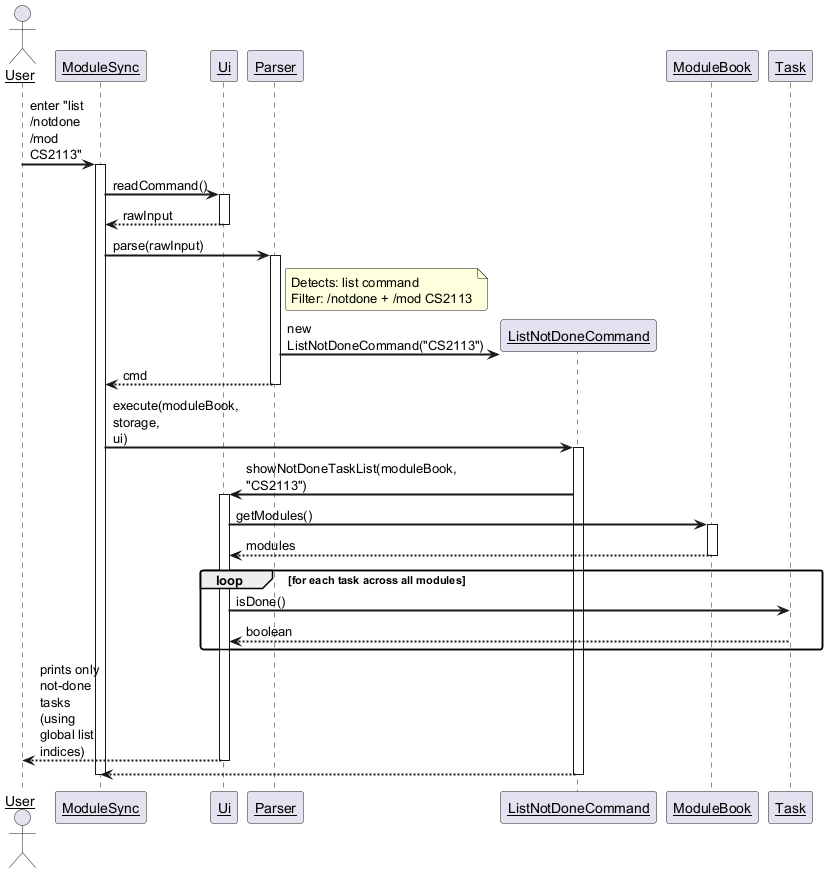

The diagram above was rendered by PlantUML. Its source (embedded in the PNG):
@startuml ListNotDoneSequenceDiagram

skinparam sequenceArrowThickness 2
skinparam roundcorner 5
skinparam maxmessagesize 60
skinparam sequenceParticipant underline

Actor User as user
Participant "ModuleSync" as app
Participant "Ui" as ui
Participant "Parser" as parser
Participant "ListNotDoneCommand" as cmd
Participant "ModuleBook" as moduleBook
Participant "Task" as task

user -> app : enter "list /notdone /mod CS2113"
activate app

app -> ui : readCommand()
activate ui
ui --> app : rawInput
deactivate ui

app -> parser : parse(rawInput)
activate parser

note right of parser
  Detects: list command
  Filter: /notdone + /mod CS2113
end note

create cmd
parser -> cmd : new ListNotDoneCommand("CS2113")
parser --> app : cmd
deactivate parser

app -> cmd : execute(moduleBook, storage, ui)
activate cmd

cmd -> ui : showNotDoneTaskList(moduleBook, "CS2113")
activate ui
ui -> moduleBook : getModules()
activate moduleBook
moduleBook --> ui : modules
deactivate moduleBook

loop for each task across all modules
  ui -> task : isDone()
  task --> ui : boolean
end

ui --> user : prints only not-done tasks\n(using global list indices)
deactivate ui

cmd --> app
deactivate cmd

deactivate app

@enduml